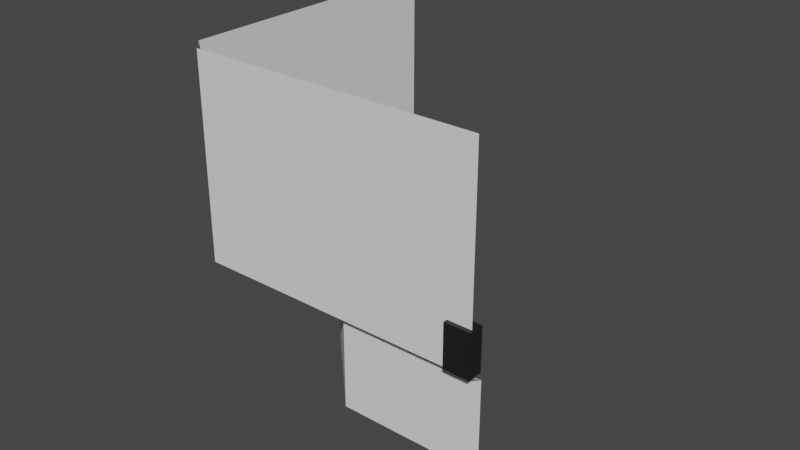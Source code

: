 # Source: Corner1.blend  (saved by Blender 2.93.21; exported with 4.5.12 LTS)
import bpy
from mathutils import Matrix  # noqa: F401  (used for matrix-valued properties, if any)

bpy.ops.wm.read_factory_settings(use_empty=True)
scene = bpy.context.scene
scene.name = 'Scene'

# ---- collections
col_collection = bpy.data.collections.new('Collection'); scene.collection.children.link(col_collection)

# ---- materials (node trees are filled in below, after node groups)
mat_tank_nonglass_011 = bpy.data.materials.new('tank-nonglass.011')
mat_tank_nonglass_011.use_transparent_shadow = False
mat_tank_nonglass_012 = bpy.data.materials.new('tank-nonglass.012')
mat_tank_nonglass_012.use_transparent_shadow = False
mat_cables_006 = bpy.data.materials.new('cables.006')
mat_cables_006.use_transparent_shadow = False

# ---- material node trees
mat_tank_nonglass_011.use_nodes = True; mat_tank_nonglass_011.node_tree.nodes.clear()
_N = mat_tank_nonglass_011.node_tree.nodes; _L = mat_tank_nonglass_011.node_tree.links
n0 = _N.new('ShaderNodeBsdfPrincipled'); n0.name = 'Principled BSDF'; n0.location = (10, 300)
n0.distribution = 'GGX'
n0.subsurface_method = 'BURLEY'
n0.inputs[0].default_value = (0.01166, 0.01163, 0.01222, 1.0)
n0.inputs[3].default_value = 1.45
n0.inputs[27].default_value = (0.0, 0.0, 0.0, 1.0)
n0.inputs[28].default_value = 1.0
n1 = _N.new('ShaderNodeOutputMaterial'); n1.name = 'Material Output'; n1.location = (300, 300)
_L.new(n0.outputs[0], n1.inputs[0])
n1.is_active_output = True
mat_tank_nonglass_012.use_nodes = True; mat_tank_nonglass_012.node_tree.nodes.clear()
_N = mat_tank_nonglass_012.node_tree.nodes; _L = mat_tank_nonglass_012.node_tree.links
n0 = _N.new('ShaderNodeBsdfPrincipled'); n0.name = 'Principled BSDF'; n0.location = (10, 300)
n0.distribution = 'GGX'
n0.subsurface_method = 'BURLEY'
n0.inputs[0].default_value = (0.01166, 0.01163, 0.01222, 1.0)
n0.inputs[3].default_value = 1.45
n0.inputs[27].default_value = (0.0, 0.0, 0.0, 1.0)
n0.inputs[28].default_value = 1.0
n1 = _N.new('ShaderNodeOutputMaterial'); n1.name = 'Material Output'; n1.location = (300, 300)
_L.new(n0.outputs[0], n1.inputs[0])
n1.is_active_output = True
mat_cables_006.use_nodes = True; mat_cables_006.node_tree.nodes.clear()
_N = mat_cables_006.node_tree.nodes; _L = mat_cables_006.node_tree.links
n0 = _N.new('ShaderNodeBsdfPrincipled'); n0.name = 'Principled BSDF'; n0.location = (10, 300)
n0.distribution = 'GGX'
n0.subsurface_method = 'BURLEY'
n0.inputs[0].default_value = (0.1734, 0.1734, 0.1734, 1.0)
n0.inputs[3].default_value = 1.45
n0.inputs[27].default_value = (0.0, 0.0, 0.0, 1.0)
n0.inputs[28].default_value = 1.0
n1 = _N.new('ShaderNodeOutputMaterial'); n1.name = 'Material Output'; n1.location = (300, 300)
_L.new(n0.outputs[0], n1.inputs[0])
n1.is_active_output = True

# ---- world
world_world = bpy.data.worlds.new('World'); scene.world = world_world
world_world.use_nodes = True; world_world.node_tree.nodes.clear()
_N = world_world.node_tree.nodes; _L = world_world.node_tree.links
n0 = _N.new('ShaderNodeOutputWorld'); n0.name = 'World Output'; n0.location = (300, 300)
n1 = _N.new('ShaderNodeBackground'); n1.name = 'Background'; n1.location = (10, 300)
n1.inputs[0].default_value = (0.05088, 0.05088, 0.05088, 1.0)
_L.new(n1.outputs[0], n0.inputs[0])
n0.is_active_output = True
world_world.color = (0.05088, 0.05088, 0.05088)
world_world.use_sun_shadow = False
world_world.sun_shadow_jitter_overblur = 0.0

# ---- meshes
me_cube_038 = bpy.data.meshes.new('Cube.038')
me_cube_038.from_pydata([(-1.0, -1.0, -1.0), (-1.0, -1.0, 1.0), (-1.0, 1.0, -1.0), (-1.0, 1.0, 1.0), (1.0, -1.0, -1.0), (1.0, -1.0, 1.0), (1.0, 1.0, -1.0), (1.0, 1.0, 1.0)], [], [(0, 1, 3, 2), (2, 3, 7, 6), (6, 7, 5, 4), (4, 5, 1, 0), (2, 6, 4, 0), (7, 3, 1, 5)])
_uv = me_cube_038.uv_layers.new(name='UVMap')
_uv.uv.foreach_set('vector', [0.375, 0.0, 0.625, 0.0, 0.625, 0.25, 0.375, 0.25, 0.375, 0.25, 0.625, 0.25, 0.625, 0.5, 0.375, 0.5, 0.375, 0.5, 0.625, 0.5, 0.625, 0.75, 0.375, 0.75, 0.375, 0.75, 0.625, 0.75, 0.625, 1.0, 0.375, 1.0, 0.125, 0.5, 0.375, 0.5, 0.375, 0.75, 0.125, 0.75, 0.625, 0.5, 0.875, 0.5, 0.875, 0.75, 0.625, 0.75])
me_cube_038.materials.append(mat_tank_nonglass_011)
me_cube_038.use_remesh_fix_poles = True
me_cube_038.use_remesh_preserve_attributes = False
me_cube_038.update()
me_cube_039 = bpy.data.meshes.new('Cube.039')
me_cube_039.from_pydata([(-1.0, -1.0, -1.0), (-1.0, -1.0, 1.0), (-1.0, 1.0, -1.0), (-1.0, 1.0, 1.0), (1.0, -1.0, -1.0), (1.0, -1.0, 1.0), (1.0, 1.0, -1.0), (1.0, 1.0, 1.0)], [], [(0, 1, 3, 2), (2, 3, 7, 6), (6, 7, 5, 4), (4, 5, 1, 0), (2, 6, 4, 0), (7, 3, 1, 5)])
_uv = me_cube_039.uv_layers.new(name='UVMap')
_uv.uv.foreach_set('vector', [0.375, 0.0, 0.625, 0.0, 0.625, 0.25, 0.375, 0.25, 0.375, 0.25, 0.625, 0.25, 0.625, 0.5, 0.375, 0.5, 0.375, 0.5, 0.625, 0.5, 0.625, 0.75, 0.375, 0.75, 0.375, 0.75, 0.625, 0.75, 0.625, 1.0, 0.375, 1.0, 0.125, 0.5, 0.375, 0.5, 0.375, 0.75, 0.125, 0.75, 0.625, 0.5, 0.875, 0.5, 0.875, 0.75, 0.625, 0.75])
me_cube_039.materials.append(mat_tank_nonglass_012)
me_cube_039.use_remesh_fix_poles = True
me_cube_039.use_remesh_preserve_attributes = False
me_cube_039.update()
me_cube_040 = bpy.data.meshes.new('Cube.040')
me_cube_040.from_pydata([(6.805, 8.755, 0.1297), (7.637, 9.242, 0.0845), (9.147, 7.983, 0.09399), (8.315, 7.497, 0.1392), (-3.0, -11.49, -0.2453), (-2.175, -11.09, -0.2912), (-3.593, -9.723, -0.3003), (-4.418, -10.12, -0.2544), (-16.79, -28.36, -0.6841), (-15.74, -27.66, -0.7242), (-16.8, -25.96, -0.7227), (-17.84, -26.66, -0.6826), (-137.1, -14.04, -2.217), (-137.1, -14.74, -2.265), (-136.3, -13.01, -2.282), (-136.3, -12.31, -2.233), (-126.6, -19.95, -2.195), (-126.6, -20.64, -2.244), (-127.3, -22.37, -2.227), (-127.3, -21.68, -2.179), (-116.8, -30.57, -2.054), (-117.4, -30.83, -2.102), (-117.2, -28.87, -2.111), (-116.6, -28.61, -2.062), (-105.2, -31.8, -2.022), (-106.0, -31.94, -2.068), (-106.1, -33.93, -2.064), (-105.2, -33.8, -2.017), (-99.52, -34.29, -2.11), (-100.4, -34.43, -2.156), (-100.3, -32.44, -2.161), (-99.48, -32.3, -2.114), (-86.94, -31.34, -2.237), (-86.26, -31.4, -2.285), (-86.2, -33.4, -2.283), (-86.89, -33.34, -2.235), (-70.81, -32.05, -2.055), (-69.39, -31.71, -2.091), (-70.21, -29.93, -2.101), (-71.63, -30.27, -2.066), (-55.02, -29.14, -1.771), (-53.6, -28.8, -1.806), (-52.78, -30.58, -1.795), (-54.2, -30.92, -1.76), (-39.97, -29.89, -1.413), (-38.55, -29.56, -1.449), (-39.37, -27.78, -1.459), (-40.79, -28.11, -1.424), (-25.76, -27.93, -1.03), (-24.34, -27.59, -1.066), (-23.52, -29.37, -1.055), (-24.94, -29.7, -1.02), (-154.1, -3.889, -2.178), (-154.1, -4.586, -2.226), (-153.3, -2.855, -2.243), (-153.3, -2.158, -2.194)], [], [(4, 5, 2, 3), (5, 6, 1, 2), (6, 7, 0, 1), (7, 4, 3, 0), (7, 6, 10, 11), (6, 5, 9, 10), (4, 7, 11, 8), (5, 4, 8, 9), (23, 22, 17, 16), (19, 16, 15, 12), (18, 19, 12, 13), (20, 23, 16, 19), (27, 24, 23, 20), (24, 25, 22, 23), (31, 30, 25, 24), (30, 29, 26, 25), (21, 20, 19, 18), (22, 21, 18, 17), (17, 18, 13, 14), (16, 17, 14, 15), (34, 35, 28, 29), (32, 33, 30, 31), (33, 34, 29, 30), (35, 32, 31, 28), (28, 31, 24, 27), (29, 28, 27, 26), (25, 26, 21, 22), (26, 27, 20, 21), (38, 37, 34, 33), (36, 39, 32, 35), (37, 36, 35, 34), (39, 38, 33, 32), (41, 42, 37, 38), (42, 43, 36, 37), (40, 41, 38, 39), (43, 40, 39, 36), (45, 44, 43, 42), (47, 46, 41, 40), (46, 45, 42, 41), (44, 47, 40, 43), (49, 50, 45, 46), (51, 48, 47, 44), (48, 49, 46, 47), (50, 51, 44, 45), (11, 10, 49, 48), (10, 9, 50, 49), (8, 11, 48, 51), (9, 8, 51, 50), (14, 13, 53, 54), (15, 14, 54, 55), (12, 15, 55, 52), (13, 12, 52, 53)])
_uv = me_cube_040.uv_layers.new(name='UVMap')
_uv.uv.foreach_set('vector', [0.4688, 0.75, 0.4688, 0.5, 0.4688, 0.5, 0.4688, 0.75, 0.4688, 0.5, 0.4688, 0.25, 0.4688, 0.25, 0.4688, 0.5, 0.4688, 0.25, 0.4688, 0.0, 0.4688, 0.0, 0.4688, 0.25, 0.4688, 1.0, 0.4688, 0.75, 0.4688, 0.75, 0.4688, 1.0, 0.4688, 0.0, 0.4688, 0.25, 0.4688, 0.25, 0.4688, 0.0, 0.4688, 0.25, 0.4688, 0.5, 0.4688, 0.5, 0.4688, 0.25, 0.4688, 0.75, 0.4688, 1.0, 0.4688, 1.0, 0.4688, 0.75, 0.4688, 0.5, 0.4688, 0.75, 0.4688, 0.75, 0.4688, 0.5, 0.4688, 0.0, 0.4688, 0.25, 0.4688, 0.25, 0.4688, 0.0, 0.4688, 0.75, 0.4688, 1.0, 0.4688, 1.0, 0.4688, 0.75, 0.4688, 0.5, 0.4688, 0.75, 0.4688, 0.75, 0.4688, 0.5, 0.4688, 0.75, 0.4688, 1.0, 0.4688, 1.0, 0.4688, 0.75, 0.4688, 0.75, 0.4688, 1.0, 0.4688, 1.0, 0.4688, 0.75, 0.4688, 0.0, 0.4688, 0.25, 0.4688, 0.25, 0.4688, 0.0, 0.4688, 0.0, 0.4688, 0.25, 0.4688, 0.25, 0.4688, 0.0, 0.4688, 0.25, 0.4688, 0.5, 0.4688, 0.5, 0.4688, 0.25, 0.4688, 0.5, 0.4688, 0.75, 0.4688, 0.75, 0.4688, 0.5, 0.4688, 0.25, 0.4688, 0.5, 0.4688, 0.5, 0.4688, 0.25, 0.4688, 0.25, 0.4688, 0.5, 0.4688, 0.5, 0.4688, 0.25, 0.4688, 0.0, 0.4688, 0.25, 0.4688, 0.25, 0.4688, 0.0, 0.4688, 0.5, 0.4688, 0.75, 0.4688, 0.75, 0.4688, 0.5, 0.4688, 0.0, 0.4688, 0.25, 0.4688, 0.25, 0.4688, 0.0, 0.4688, 0.25, 0.4688, 0.5, 0.4688, 0.5, 0.4688, 0.25, 0.4688, 0.75, 0.4688, 1.0, 0.4688, 1.0, 0.4688, 0.75, 0.4688, 0.75, 0.4688, 1.0, 0.4688, 1.0, 0.4688, 0.75, 0.4688, 0.5, 0.4688, 0.75, 0.4688, 0.75, 0.4688, 0.5, 0.4688, 0.25, 0.4688, 0.5, 0.4688, 0.5, 0.4688, 0.25, 0.4688, 0.5, 0.4688, 0.75, 0.4688, 0.75, 0.4688, 0.5, 0.4688, 0.25, 0.4688, 0.5, 0.4688, 0.5, 0.4688, 0.25, 0.4688, 0.75, 0.4688, 1.0, 0.4688, 1.0, 0.4688, 0.75, 0.4688, 0.5, 0.4688, 0.75, 0.4688, 0.75, 0.4688, 0.5, 0.4688, 0.0, 0.4688, 0.25, 0.4688, 0.25, 0.4688, 0.0, 0.4688, 0.25, 0.4688, 0.5, 0.4688, 0.5, 0.4688, 0.25, 0.4688, 0.5, 0.4688, 0.75, 0.4688, 0.75, 0.4688, 0.5, 0.4688, 0.0, 0.4688, 0.25, 0.4688, 0.25, 0.4688, 0.0, 0.4688, 0.75, 0.4688, 1.0, 0.4688, 1.0, 0.4688, 0.75, 0.4688, 0.5, 0.4688, 0.75, 0.4688, 0.75, 0.4688, 0.5, 0.4688, 0.0, 0.4688, 0.25, 0.4688, 0.25, 0.4688, 0.0, 0.4688, 0.25, 0.4688, 0.5, 0.4688, 0.5, 0.4688, 0.25, 0.4688, 0.75, 0.4688, 1.0, 0.4688, 1.0, 0.4688, 0.75, 0.4688, 0.25, 0.4688, 0.5, 0.4688, 0.5, 0.4688, 0.25, 0.4688, 0.75, 0.4688, 1.0, 0.4688, 1.0, 0.4688, 0.75, 0.4688, 0.0, 0.4688, 0.25, 0.4688, 0.25, 0.4688, 0.0, 0.4688, 0.5, 0.4688, 0.75, 0.4688, 0.75, 0.4688, 0.5, 0.4688, 0.0, 0.4688, 0.25, 0.4688, 0.25, 0.4688, 0.0, 0.4688, 0.25, 0.4688, 0.5, 0.4688, 0.5, 0.4688, 0.25, 0.4688, 0.75, 0.4688, 1.0, 0.4688, 1.0, 0.4688, 0.75, 0.4688, 0.5, 0.4688, 0.75, 0.4688, 0.75, 0.4688, 0.5, 0.4688, 0.25, 0.4688, 0.5, 0.4688, 0.5, 0.4688, 0.25, 0.4688, 0.0, 0.4688, 0.25, 0.4688, 0.25, 0.4688, 0.0, 0.4688, 0.75, 0.4688, 1.0, 0.4688, 1.0, 0.4688, 0.75, 0.4688, 0.5, 0.4688, 0.75, 0.4688, 0.75, 0.4688, 0.5])
me_cube_040.materials.append(mat_cables_006)
me_cube_040.use_remesh_fix_poles = True
me_cube_040.use_remesh_preserve_attributes = False
me_cube_040.update()
me_cube_005 = bpy.data.meshes.new('Cube.005')
me_cube_005.from_pydata([(-0.6147, 1.051, -6.914e-06), (1.385, -0.949, -6.914e-06), (-0.6147, -0.949, 0.6116), (-0.6147, 1.051, 0.6116), (1.385, -0.949, 0.6116), (-0.6147, 0.05103, -6.914e-06), (0.3853, -0.949, -6.914e-06), (0.3853, -0.949, 0.6116), (-0.6147, 0.05103, 0.6116), (-0.6147, -1.049, 0.6681), (-0.6147, -1.049, 2.0), (1.385, -1.049, 2.0), (1.385, -1.049, 0.6681), (0.3853, -1.049, 0.6681), (-0.7147, -0.949, 0.6681), (-0.7147, -0.949, 2.0), (-0.7147, 1.051, 2.0), (-0.7147, 1.051, 0.6681), (-0.7147, 0.05103, 0.6681)], [], [(7, 13, 12, 4), (5, 0, 3, 8), (1, 6, 7, 4), (7, 6, 5, 8), (8, 2, 7), (12, 13, 9, 10, 11), (2, 14, 9), (2, 9, 13, 7), (14, 18, 17, 16, 15), (8, 18, 14, 2), (3, 17, 18, 8), (15, 10, 9, 14)])
_uv = me_cube_005.uv_layers.new(name='UVMap')
_uv.uv.foreach_set('vector', [0.5, 0.875, 0.5, 0.875, 0.5, 0.75, 0.5, 0.75, 0.375, 0.125, 0.375, 0.25, 0.5, 0.25, 0.5, 0.125, 0.375, 0.75, 0.375, 0.875, 0.5, 0.875, 0.5, 0.75, 0.0, 0.0, 0.0, 0.0, 0.0, 0.0, 0.0, 0.0, 0.0, 0.0, 0.0, 0.0, 0.0, 0.0, 0.5, 0.75, 0.5, 0.875, 0.5, 1.0, 0.625, 1.0, 0.625, 0.75, 0.5, 0.0, 0.5, 0.0, 0.5, 1.0, 0.5, 1.0, 0.5, 1.0, 0.5, 0.875, 0.5, 0.875, 0.5, 0.0, 0.5, 0.125, 0.5, 0.25, 0.625, 0.25, 0.625, 0.0, 0.5, 0.125, 0.5, 0.125, 0.5, 0.0, 0.5, 0.0, 0.5, 0.25, 0.5, 0.25, 0.5, 0.125, 0.5, 0.125, 0.625, 0.0, 0.625, 1.0, 0.5, 1.0, 0.5, 0.0])
me_cube_005.use_remesh_fix_poles = True
me_cube_005.use_remesh_preserve_attributes = False
me_cube_005.update()

# ---- objects
ob_cube_021 = bpy.data.objects.new('Cube.021', me_cube_038)
ob_cube_022 = bpy.data.objects.new('Cube.022', me_cube_039)
ob_cube_023 = bpy.data.objects.new('Cube.023', me_cube_040)
ob_floor1 = bpy.data.objects.new('floor1', me_cube_005)

# ---- transforms, parenting, visibility, modifiers, constraints
ob_cube_021.parent = ob_floor1
ob_cube_021.matrix_parent_inverse = Matrix(((1.0, -0.0, 0.0, 0.3853), (-0.0, 1.0, -0.0, 0.05103), (-0.0, -0.0, 1.0, 1.0), (-0.0, 0.0, -0.0, 1.0)))
ob_cube_021.location = (0.9235, -1.077, -0.1833)
ob_cube_021.scale = (0.08834, 0.05177, 0.1417)
ob_cube_022.parent = ob_floor1
ob_cube_022.matrix_parent_inverse = Matrix(((1.0, -0.0, 0.0, 0.3853), (-0.0, 1.0, -0.0, 0.05103), (-0.0, -0.0, 1.0, 1.0), (-0.0, 0.0, -0.0, 1.0)))
ob_cube_022.location = (-1.067, 0.9225, -0.1834)
ob_cube_022.rotation_euler = (0.0, 0.0, -1.57)
ob_cube_022.scale = (0.08834, 0.05177, 0.1417)
ob_cube_023.parent = ob_floor1
ob_cube_023.matrix_parent_inverse = Matrix(((1.0, -0.0, 0.0, 0.3853), (-0.0, 1.0, -0.0, 0.05103), (-0.0, -0.0, 1.0, 1.0), (-0.0, 0.0, -0.0, 1.0)))
ob_cube_023.location = (0.6747, -1.044, -0.1664)
ob_cube_023.rotation_euler = (-0.1399, 0.5007, 5.356)
ob_cube_023.scale = (0.0148, 0.0148, 0.5739)
ob_floor1.location = (-0.3853, 0.0, 0.0)
ob_floor1.scale = (0.9524, 0.9524, 1.0)

# ---- collection membership
col_collection.objects.link(ob_cube_021)
col_collection.objects.link(ob_cube_022)
col_collection.objects.link(ob_cube_023)
col_collection.objects.link(ob_floor1)

# ---- scene / render settings (as saved in the file)
scene.frame_start = 1; scene.frame_end = 250; scene.frame_set(1)
scene.render.engine = 'BLENDER_EEVEE_NEXT'
scene.cycles.use_denoising = False
scene.cycles.samples = 128
scene.cycles.sampling_pattern = 'TABULATED_SOBOL'
scene.cycles.use_adaptive_sampling = False
scene.cycles.use_light_tree = False
scene.view_settings.view_transform = 'Filmic'
bpy.context.view_layer.update()

# ---- added for rendering (the .blend has no active camera and no usable light): camera, sun
cam_auto = bpy.data.cameras.new('AutoCamera')
cam_auto.lens = 50.0
cam_auto.sensor_width = 36.0
cam_auto.clip_end = 1000.0
ob_auto_camera = bpy.data.objects.new('AutoCamera', cam_auto)
scene.collection.objects.link(ob_auto_camera)
ob_auto_camera.location = (3.61796, -4.77302, 3.90459)
ob_auto_camera.rotation_euler = (1.09748, -7.21219e-08, 0.694738)
scene.camera = ob_auto_camera
light_auto_sun = bpy.data.lights.new('AutoSun', 'SUN')
light_auto_sun.energy = 3.0
light_auto_sun.angle = 0.0523599
ob_auto_sun = bpy.data.objects.new('AutoSun', light_auto_sun)
scene.collection.objects.link(ob_auto_sun)
ob_auto_sun.rotation_euler = (0.872665, 0.174533, 0.523599)
bpy.context.view_layer.update()
